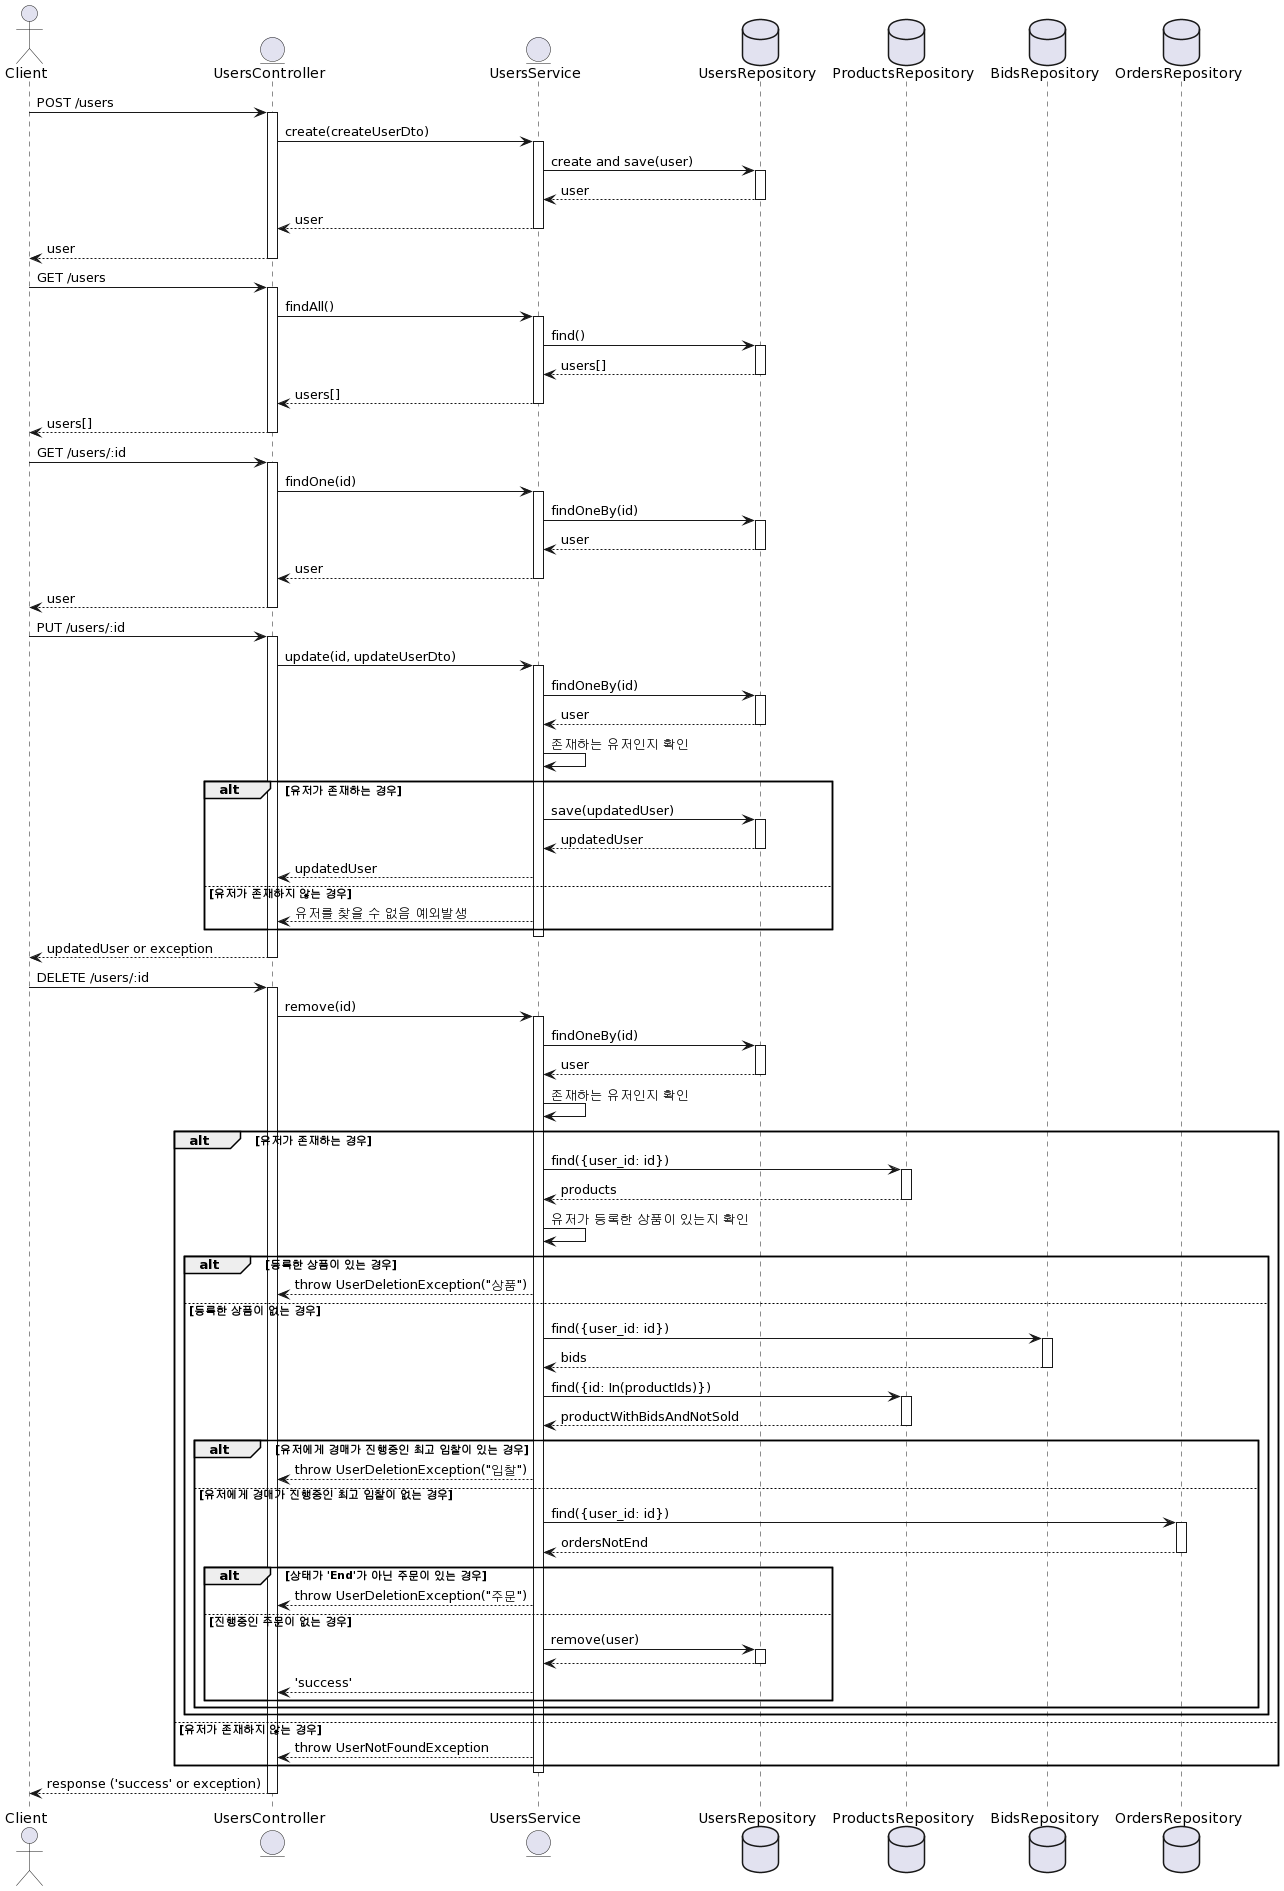

The diagram above was rendered by PlantUML. Its source (embedded in the PNG):
@startuml
actor Client

entity "UsersController" as Controller

entity "UsersService" as Service

database "UsersRepository" as UsersRepo
database "ProductsRepository" as ProductsRepo
database "BidsRepository" as BidsRepo
database "OrdersRepository" as OrdersRepo

' Create
Client -> Controller : POST /users
activate Controller
Controller -> Service : create(createUserDto)
activate Service
Service -> UsersRepo : create and save(user)
activate UsersRepo
UsersRepo --> Service : user
deactivate UsersRepo
Service --> Controller : user
deactivate Service
Controller --> Client : user
deactivate Controller

' Find All
Client -> Controller : GET /users
activate Controller
Controller -> Service : findAll()
activate Service
Service -> UsersRepo : find()
activate UsersRepo
UsersRepo --> Service : users[]
deactivate UsersRepo
Service --> Controller : users[]
deactivate Service
Controller --> Client : users[]
deactivate Controller

' Find One
Client -> Controller : GET /users/:id
activate Controller
Controller -> Service : findOne(id)
activate Service
Service -> UsersRepo : findOneBy(id)
activate UsersRepo
UsersRepo --> Service : user
deactivate UsersRepo
Service --> Controller : user
deactivate Service
Controller --> Client : user
deactivate Controller

' Update User Sequence
Client -> Controller : PUT /users/:id
activate Controller
Controller -> Service : update(id, updateUserDto)
activate Service
Service -> UsersRepo : findOneBy(id)
activate UsersRepo
UsersRepo --> Service : user
deactivate UsersRepo
Service -> Service : 존재하는 유저인지 확인
alt 유저가 존재하는 경우
  Service -> UsersRepo : save(updatedUser)
  activate UsersRepo
  UsersRepo --> Service : updatedUser
  deactivate UsersRepo
  Service --> Controller : updatedUser
else 유저가 존재하지 않는 경우
  Service --> Controller : 유저를 찾을 수 없음 예외발생
end
deactivate Service
Controller --> Client : updatedUser or exception
deactivate Controller

' Remove
Client -> Controller : DELETE /users/:id
activate Controller
Controller -> Service : remove(id)
activate Service
Service -> UsersRepo : findOneBy(id)
activate UsersRepo
UsersRepo --> Service : user
deactivate UsersRepo
Service -> Service : 존재하는 유저인지 확인
alt 유저가 존재하는 경우
  Service -> ProductsRepo : find({user_id: id})
  activate ProductsRepo
  ProductsRepo --> Service : products
  deactivate ProductsRepo
  Service -> Service : 유저가 등록한 상품이 있는지 확인
  alt 등록한 상품이 있는 경우
    Service --> Controller : throw UserDeletionException("상품")
  else 등록한 상품이 없는 경우
    Service -> BidsRepo : find({user_id: id})
    activate BidsRepo
    BidsRepo --> Service : bids
    deactivate BidsRepo
    Service -> ProductsRepo : find({id: In(productIds)})
    activate ProductsRepo
    ProductsRepo --> Service : productWithBidsAndNotSold
    deactivate ProductsRepo
    alt 유저에게 경매가 진행중인 최고 입찰이 있는 경우
      Service --> Controller : throw UserDeletionException("입찰")
    else 유저에게 경매가 진행중인 최고 입찰이 없는 경우
      Service -> OrdersRepo : find({user_id: id})
      activate OrdersRepo
      OrdersRepo --> Service : ordersNotEnd
      deactivate OrdersRepo
      alt 상태가 'End'가 아닌 주문이 있는 경우
        Service --> Controller : throw UserDeletionException("주문")
      else 진행중인 주문이 없는 경우
        Service -> UsersRepo : remove(user)
        activate UsersRepo
        UsersRepo --> Service
        deactivate UsersRepo
        Service --> Controller : 'success'
      end
    end
  end
else 유저가 존재하지 않는 경우
  Service --> Controller : throw UserNotFoundException
end
deactivate Service
Controller --> Client : response ('success' or exception)
deactivate Controller
@enduml